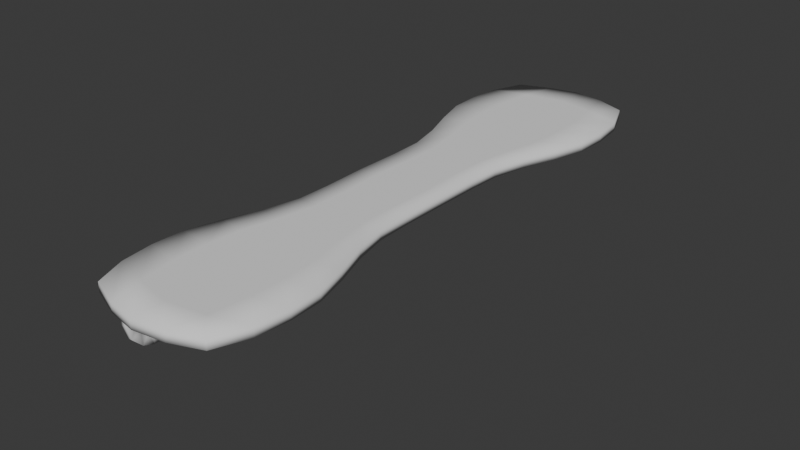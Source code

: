 # Source: 002_shelves_modelling.blend  (saved by Blender 5.0.118; exported with 4.5.12 LTS)
import bpy
from mathutils import Matrix  # noqa: F401  (used for matrix-valued properties, if any)

bpy.ops.wm.read_factory_settings(use_empty=True)
scene = bpy.context.scene
scene.name = 'Scene'

# ---- collections
col_link_shelves = bpy.data.collections.new('LINK_shelves'); scene.collection.children.link(col_link_shelves)
col_ref = bpy.data.collections.new('ref'); scene.collection.children.link(col_ref)

# ---- world
world_world = bpy.data.worlds.new('World'); scene.world = world_world
world_world.use_nodes = True; world_world.node_tree.nodes.clear()
_N = world_world.node_tree.nodes; _L = world_world.node_tree.links
n0 = _N.new('ShaderNodeOutputWorld'); n0.name = 'World Output'; n0.location = (300, 300)
n1 = _N.new('ShaderNodeBackground'); n1.name = 'Background'; n1.location = (10, 300)
n1.inputs[0].default_value = (0.05088, 0.05088, 0.05088, 1.0)
_L.new(n1.outputs[0], n0.inputs[0])
n0.is_active_output = True
world_world.color = (0.05088, 0.05088, 0.05088)
world_world.sun_shadow_jitter_overblur = 0.0

# ---- meshes
me_plane_004 = bpy.data.meshes.new('Plane.004')
me_plane_004.from_pydata([(-0.02772, 1.185, 0.00189), (-0.3229, 1.405, 0.00189), (-0.3229, 0.9657, 0.00189), (-0.1826, 0.9657, 0.00189), (-0.02772, 1.121, 0.00189), (-0.1051, 0.9864, 0.00189), (-0.04847, 1.043, 0.00189), (-0.02772, 1.25, 0.00189), (-0.1826, 1.405, 0.00189), (-0.04847, 1.328, 0.00189), (-0.1051, 1.384, 0.00189), (-0.3431, 1.185, 0.00189), (-0.3103, 1.024, 0.00189), (-0.1886, 1.024, 0.00189), (-0.1329, 1.039, 0.00189), (-0.09571, 1.076, 0.00189), (-0.0808, 1.132, 0.00189), (-0.0808, 1.185, 0.00189), (-0.0808, 1.239, 0.00189), (-0.09571, 1.295, 0.00189), (-0.1329, 1.332, 0.00189), (-0.1886, 1.347, 0.00189), (-0.3103, 1.347, 0.00189), (-0.3431, 1.347, 0.00189), (-0.3431, 1.024, 0.00189), (-0.3614, 0.9657, 0.00189), (-0.3614, 1.405, 0.00189), (-0.4452, 1.185, -0.4156), (-0.4452, 1.405, -0.1204), (-0.4452, 0.9657, -0.1204), (-0.4452, 0.9657, -0.2608), (-0.4452, 1.102, -0.4156), (-0.4452, 0.9864, -0.3382), (-0.4452, 1.043, -0.3949), (-0.4452, 1.269, -0.4156), (-0.4452, 1.405, -0.2608), (-0.4452, 1.328, -0.3949), (-0.4452, 1.384, -0.3382), (-0.4452, 1.185, -0.1002), (-0.4452, 1.024, -0.133), (-0.4452, 1.024, -0.2547), (-0.4452, 1.039, -0.3104), (-0.4452, 1.076, -0.3476), (-0.4452, 1.113, -0.3626), (-0.4452, 1.185, -0.3626), (-0.4452, 1.257, -0.3626), (-0.4452, 1.295, -0.3476), (-0.4452, 1.332, -0.3104), (-0.4452, 1.347, -0.2547), (-0.4452, 1.347, -0.133), (-0.4452, 1.347, -0.1002), (-0.4452, 1.024, -0.1002), (-0.4452, 0.9657, -0.08194), (-0.4452, 1.405, -0.08194), (-0.3997, 1.185, 0.00189), (-0.4452, 1.185, -0.04563), (-0.4032, 0.9657, 0.00189), (-0.4452, 0.9657, -0.04563), (-0.4452, 1.006, -0.04563), (-0.3997, 1.01, 0.00189), (-0.4452, 1.405, -0.04563), (-0.4032, 1.405, 0.00189), (-0.4452, 1.364, -0.04563), (-0.3997, 1.361, 0.00189), (-0.4452, 1.235, -0.4156), (-0.4452, 1.185, -0.1817), (-0.4452, 1.235, -0.3626), (-0.4452, 1.11, -0.2108), (-0.4452, 1.139, -0.1818), (-0.4452, 1.118, -0.1903), (-0.4452, 1.261, -0.2108), (-0.4452, 1.232, -0.1818), (-0.4452, 1.253, -0.1903), (-0.4452, 1.136, -0.3626), (-0.4452, 1.136, -0.4156), (-0.4452, 1.139, -0.2129), (-0.4452, 1.185, -0.2129), (-0.4452, 1.232, -0.2129), (-0.2797, 0.0, 0.0), (0.2259, 0.0, 0.0), (-0.02943, 1.643, 0.0), (-0.3635, 1.545, 0.0), (-0.4524, 1.193, 0.0), (-0.3908, 0.8242, 0.0), (-0.2781, 0.4433, 0.0), (0.3108, 1.552, 0.0), (0.4034, 1.189, 0.0), (0.3443, 0.8244, 0.0), (0.2337, 0.4434, 0.0), (-0.01741, 0.0, 0.0), (-0.01934, 0.4665, 0.0), (-0.02601, 0.8714, 0.0), (-0.03351, 1.235, 0.0), (-0.19, 1.612, 0.0), (-0.4306, 1.372, 0.0), (-0.4461, 1.013, 0.0), (-0.3228, 0.6341, 0.0), (-0.2739, 0.2554, 0.0), (0.1455, 1.616, 0.0), (0.3829, 1.372, 0.0), (0.3954, 1.009, 0.0), (0.2771, 0.6343, 0.0), (0.2268, 0.2554, 0.0), (0.1272, 0.0, 0.0), (-0.0187, 0.2649, 0.0), (0.1255, 0.4564, 0.0), (-0.02222, 0.6687, 0.0), (0.2013, 0.8531, 0.0), (-0.0314, 1.045, 0.0), (0.2067, 1.219, 0.0), (-0.02888, 1.465, 0.0), (-0.1738, 0.0, 0.0), (-0.166, 0.4559, 0.0), (-0.251, 0.8531, 0.0), (-0.2683, 1.22, 0.0), (-0.2358, 1.425, 0.0), (-0.2681, 1.035, 0.0), (-0.2013, 0.6539, 0.0), (-0.163, 0.2608, 0.0), (0.1778, 1.431, 0.0), (0.2105, 1.033, 0.0), (0.1571, 0.654, 0.0), (0.1202, 0.2608, 0.0), (-0.4309, 1.363, -0.01388), (-0.4328, 1.405, -0.01397), (-0.4309, 1.185, -0.0138), (-0.4309, 1.008, -0.01388), (-0.4328, 0.966, -0.01397)], [], [(12, 24, 25, 2), (13, 12, 2, 3), (14, 13, 3, 5), (15, 14, 5, 6), (16, 15, 6, 4), (17, 16, 4, 0), (18, 17, 0, 7), (19, 18, 7, 9), (20, 19, 9, 10), (21, 20, 10, 8), (22, 21, 8, 1), (23, 22, 1, 26), (39, 29, 52, 51), (40, 30, 29, 39), (41, 32, 30, 40), (42, 33, 32, 41), (43, 31, 33, 42), (73, 74, 31, 43), (66, 64, 27, 44), (46, 36, 34, 45), (47, 37, 36, 46), (48, 35, 37, 47), (49, 28, 35, 48), (50, 53, 28, 49), (126, 59, 54, 125), (127, 56, 59, 126), (125, 54, 63, 123), (54, 59, 24, 11), (38, 55, 62, 50), (58, 55, 38, 51), (11, 23, 63, 54), (56, 25, 24, 59), (58, 51, 52, 57), (62, 60, 53, 50), (26, 61, 63, 23), (44, 27, 74, 73), (45, 34, 64, 66), (69, 68, 75, 67), (68, 65, 76, 75), (65, 71, 77, 76), (71, 72, 70, 77), (67, 75, 73, 43), (75, 76, 44, 73), (76, 77, 66, 44), (77, 70, 45, 66), (122, 105, 88, 102), (121, 107, 87, 101), (120, 109, 86, 100), (119, 98, 85, 99), (118, 112, 90, 104), (117, 113, 91, 106), (116, 114, 92, 108), (115, 93, 80, 110), (114, 115, 110, 92), (82, 94, 115, 114), (94, 81, 93, 115), (113, 116, 108, 91), (83, 95, 116, 113), (95, 82, 114, 116), (112, 117, 106, 90), (84, 96, 117, 112), (96, 83, 113, 117), (111, 118, 104, 89), (78, 97, 118, 111), (97, 84, 112, 118), (109, 119, 99, 86), (92, 110, 119, 109), (110, 80, 98, 119), (107, 120, 100, 87), (91, 108, 120, 107), (108, 92, 109, 120), (105, 121, 101, 88), (90, 106, 121, 105), (106, 91, 107, 121), (103, 122, 102, 79), (89, 104, 122, 103), (104, 90, 105, 122), (124, 60, 62, 123), (61, 124, 123, 63), (55, 125, 123, 62), (57, 127, 126, 58), (58, 126, 125, 55)])
me_plane_004.polygons.foreach_set('use_smooth', [True] * 82)
_uv = me_plane_004.uv_layers.new(name='UVMap')
_uv.uv.foreach_set('vector', [0.6667, 0.09256, 0.6232, 0.09256, 0.6206, 0.0, 0.6667, 0.0, 0.8081, 0.09256, 0.6667, 0.09256, 0.6667, 0.0, 0.8146, 0.0, 0.8821, 0.1302, 0.8081, 0.09256, 0.8146, 0.0, 0.9073, 0.0472, 0.9315, 0.2241, 0.8821, 0.1302, 0.9073, 0.0472, 0.9752, 0.1762, 0.9513, 0.3645, 0.9315, 0.2241, 0.9752, 0.1762, 1.0, 0.3523, 0.9513, 0.5, 0.9513, 0.3645, 1.0, 0.3523, 1.0, 0.5, 0.9513, 0.6355, 0.9513, 0.5, 1.0, 0.5, 1.0, 0.6477, 0.9315, 0.7759, 0.9513, 0.6355, 1.0, 0.6477, 0.9752, 0.8238, 0.8821, 0.8698, 0.9315, 0.7759, 0.9752, 0.8238, 0.9073, 0.9528, 0.8081, 0.9074, 0.8821, 0.8698, 0.9073, 0.9528, 0.8146, 1.0, 0.6667, 0.9074, 0.8081, 0.9074, 0.8146, 1.0, 0.6667, 1.0, 0.6232, 0.9074, 0.6667, 0.9074, 0.6667, 1.0, 0.6206, 1.0, 0.6667, 0.09256, 0.6667, 0.0, 0.6206, 0.0, 0.6232, 0.09256, 0.8081, 0.09256, 0.8146, 0.0, 0.6667, 0.0, 0.6667, 0.09256, 0.8821, 0.1302, 0.9073, 0.0472, 0.8146, 0.0, 0.8081, 0.09256, 0.9315, 0.2241, 0.9752, 0.1762, 0.9073, 0.0472, 0.8821, 0.1302, 0.9513, 0.3645, 1.0, 0.3523, 0.9752, 0.1762, 0.9315, 0.2241, 0.9513, 0.4323, 1.0, 0.4262, 1.0, 0.3523, 0.9513, 0.3645, 0.9513, 0.5677, 1.0, 0.5738, 1.0, 0.5, 0.9513, 0.5, 0.9315, 0.7759, 0.9752, 0.8238, 1.0, 0.6477, 0.9513, 0.6355, 0.8821, 0.8698, 0.9073, 0.9528, 0.9752, 0.8238, 0.9315, 0.7759, 0.8081, 0.9074, 0.8146, 1.0, 0.9073, 0.9528, 0.8821, 0.8698, 0.6667, 0.9074, 0.6667, 1.0, 0.8146, 1.0, 0.8081, 0.9074, 0.6232, 0.9074, 0.6206, 1.0, 0.6667, 1.0, 0.6667, 0.9074, 0.5535, 0.09256, 0.5608, 0.09256, 0.5608, 0.5, 0.5535, 0.5, 0.5534, 0.0, 0.5605, 0.0, 0.5608, 0.09256, 0.5535, 0.09256, 0.5535, 0.5, 0.5608, 0.5, 0.5608, 0.9074, 0.5535, 0.9074, 0.5608, 0.5, 0.5608, 0.09256, 0.6232, 0.09256, 0.6232, 0.5, 0.6232, 0.5, 0.5461, 0.5, 0.5461, 0.9074, 0.6232, 0.9074, 0.5461, 0.09256, 0.5461, 0.5, 0.6232, 0.5, 0.6232, 0.09256, 0.6232, 0.5, 0.6232, 0.9074, 0.5608, 0.9074, 0.5608, 0.5, 0.5605, 0.0, 0.6206, 0.0, 0.6232, 0.09256, 0.5608, 0.09256, 0.5461, 0.09256, 0.6232, 0.09256, 0.6206, 0.0, 0.5463, 0.0, 0.5461, 0.9074, 0.5463, 1.0, 0.6206, 1.0, 0.6232, 0.9074, 0.6206, 1.0, 0.5605, 1.0, 0.5608, 0.9074, 0.6232, 0.9074, 0.9513, 0.5, 1.0, 0.5, 1.0, 0.4262, 0.9513, 0.4323, 0.9513, 0.6355, 1.0, 0.6477, 1.0, 0.5738, 0.9513, 0.5677, 0.9513, 0.4323, 0.9513, 0.3645, 0.9513, 0.3984, 0.9513, 0.3984, 0.9513, 0.5, 0.9513, 0.4323, 0.9513, 0.4661, 0.9513, 0.4661, 0.9513, 0.5677, 0.9513, 0.5, 0.9513, 0.5339, 0.9513, 0.5339, 0.9513, 0.6355, 0.9513, 0.5677, 0.9513, 0.6016, 0.9513, 0.6016, 0.9513, 0.3984, 0.9513, 0.3984, 0.9513, 0.4323, 0.9513, 0.3645, 0.9513, 0.4661, 0.9513, 0.4661, 0.9513, 0.5, 0.9513, 0.4323, 0.9513, 0.5339, 0.9513, 0.5339, 0.9513, 0.5677, 0.9513, 0.5, 0.9513, 0.6016, 0.9513, 0.6016, 0.9513, 0.6355, 0.9513, 0.5677, 0.0, 0.0, 0.0, 0.0, 0.0, 0.0, 0.0, 0.0, 0.0, 0.0, 0.0, 0.0, 0.0, 0.0, 0.0, 0.0, 0.0, 0.0, 0.0, 0.0, 0.0, 0.0, 0.0, 0.0, 0.0, 0.0, 0.0, 0.0, 0.0, 0.0, 0.0, 0.0, 0.0, 0.0, 0.0, 0.0, 0.0, 0.0, 0.0, 0.0, 0.0, 0.0, 0.0, 0.0, 0.0, 0.0, 0.0, 0.0, 0.0, 0.0, 0.0, 0.0, 0.0, 0.0, 0.0, 0.0, 0.0, 0.0, 0.0, 0.0, 0.0, 0.0, 0.0, 0.0, 0.0, 0.0, 0.0, 0.0, 0.0, 0.0, 0.0, 0.0, 0.0, 0.0, 0.0, 0.0, 0.0, 0.0, 0.0, 0.0, 0.0, 0.0, 0.0, 0.0, 0.0, 0.0, 0.0, 0.0, 0.0, 0.0, 0.0, 0.0, 0.0, 0.0, 0.0, 0.0, 0.0, 0.0, 0.0, 0.0, 0.0, 0.0, 0.0, 0.0, 0.0, 0.0, 0.0, 0.0, 0.0, 0.0, 0.0, 0.0, 0.0, 0.0, 0.0, 0.0, 0.0, 0.0, 0.0, 0.0, 0.0, 0.0, 0.0, 0.0, 0.0, 0.0, 0.0, 0.0, 0.0, 0.0, 0.0, 0.0, 0.0, 0.0, 0.0, 0.0, 0.0, 0.0, 0.0, 0.0, 0.0, 0.0, 0.0, 0.0, 0.0, 0.0, 0.0, 0.0, 0.0, 0.0, 0.0, 0.0, 0.0, 0.0, 0.0, 0.0, 0.0, 0.0, 0.0, 0.0, 0.0, 0.0, 0.0, 0.0, 0.0, 0.0, 0.0, 0.0, 0.0, 0.0, 0.0, 0.0, 0.0, 0.0, 0.0, 0.0, 0.0, 0.0, 0.0, 0.0, 0.0, 0.0, 0.0, 0.0, 0.0, 0.0, 0.0, 0.0, 0.0, 0.0, 0.0, 0.0, 0.0, 0.0, 0.0, 0.0, 0.0, 0.0, 0.0, 0.0, 0.0, 0.0, 0.0, 0.0, 0.0, 0.0, 0.0, 0.0, 0.0, 0.0, 0.0, 0.0, 0.0, 0.0, 0.0, 0.0, 0.0, 0.0, 0.0, 0.0, 0.0, 0.0, 0.0, 0.0, 0.0, 0.0, 0.0, 0.0, 0.0, 0.0, 0.0, 0.0, 0.0, 0.0, 0.0, 0.0, 0.0, 0.0, 0.0, 0.0, 0.0, 0.0, 0.0, 0.0, 0.0, 0.0, 0.0, 0.0, 0.0, 0.0, 0.0, 0.0, 0.0, 0.0, 0.0, 0.0, 0.5534, 1.0, 0.5463, 1.0, 0.5461, 0.9074, 0.5535, 0.9074, 0.5605, 1.0, 0.5534, 1.0, 0.5535, 0.9074, 0.5608, 0.9074, 0.5461, 0.5, 0.5535, 0.5, 0.5535, 0.9074, 0.5461, 0.9074, 0.5463, 0.0, 0.5534, 0.0, 0.5535, 0.09256, 0.5461, 0.09256, 0.5461, 0.09256, 0.5535, 0.09256, 0.5535, 0.5, 0.5461, 0.5])
me_plane_004.use_mirror_x = True
me_plane_004.update()

# ---- objects
ob_shelves = bpy.data.objects.new('shelves', me_plane_004)

# ---- transforms, parenting, visibility, modifiers, constraints
ob_shelves.location = (0.0, 0.0, 0.0)
ob_shelves.scale = (0.7088, 0.7088, 0.7088)
ob_shelves.use_mesh_mirror_x = True
_vg = ob_shelves.vertex_groups.new(name='Group')
for _i, _w in zip([0, 1, 2, 3, 4, 5, 6, 7, 8, 9, 10, 11, 12, 13, 14, 15, 16, 17, 18, 19, 20, 21, 22, 23, 24, 25, 26, 27, 28, 29, 30, 31, 32, 33, 34, 35, 36, 37, 38, 39, 40, 41, 42, 43, 44, 45, 46, 47, 48, 49, 50, 51, 52, 53, 54, 55, 56, 57, 58, 59, 60, 61, 62, 63, 64, 65, 66, 67, 68, 69, 70, 71, 72, 73, 74, 75, 76, 77, 78, 79, 80, 81, 82, 83, 84, 85, 86, 87, 88, 89, 90, 91, 92, 93, 94, 95, 96, 97, 98, 99, 100, 101, 102, 103, 104, 105, 106, 107, 108, 109, 110, 111, 112, 113, 114, 115, 116, 117, 118, 119, 120, 121, 122, 123, 124, 125, 126, 127], [0.5909, 0.5909, 0.5909, 0.5909, 0.5909, 0.5909, 0.5909, 0.5909, 0.5909, 0.5909, 0.5909, 0.5909, 0.5909, 0.5909, 0.5909, 0.5909, 0.5909, 0.5909, 0.5909, 0.5909, 0.5909, 0.5909, 0.5909, 0.5909, 0.5909, 0.5909, 0.5909, 0.5909, 0.5909, 0.5909, 0.5909, 0.5909, 0.5909, 0.5909, 0.5909, 0.5909, 0.5909, 0.5909, 0.5909, 0.5909, 0.5909, 0.5909, 0.5909, 0.5909, 0.5909, 0.5909, 0.5909, 0.5909, 0.5909, 0.5909, 0.5909, 0.5909, 0.5909, 0.5909, 0.5909, 0.5909, 0.5909, 0.5909, 0.5909, 0.5909, 0.5909, 0.5909, 0.5909, 0.5909, 0.5909, 0.5909, 0.5909, 0.5909, 0.5909, 0.5909, 0.5909, 0.5909, 0.5909, 0.5909, 0.5909, 0.5909, 0.5909, 0.5909, 1.0, 1.0, 1.0, 1.0, 1.0, 1.0, 1.0, 1.0, 1.0, 1.0, 1.0, 1.0, 1.0, 1.0, 1.0, 1.0, 1.0, 1.0, 1.0, 1.0, 1.0, 1.0, 1.0, 1.0, 1.0, 1.0, 1.0, 1.0, 1.0, 1.0, 1.0, 1.0, 1.0, 1.0, 1.0, 1.0, 1.0, 1.0, 1.0, 1.0, 1.0, 1.0, 1.0, 1.0, 1.0, 0.5909, 0.5909, 0.5909, 0.5909, 0.5909]): _vg.add([_i], _w, 'REPLACE')
_m = ob_shelves.modifiers.new('Mirror', 'MIRROR')
_m.use_axis = (False, True, False)
_m.use_clip = True
_m = ob_shelves.modifiers.new('Solidify', 'SOLIDIFY')
_m.thickness = 0.052
_m.vertex_group = 'Group'

# ---- collection membership
col_link_shelves.objects.link(ob_shelves)

# ---- scene / render settings (as saved in the file)
scene.frame_start = 1; scene.frame_end = 250; scene.frame_set(1)
scene.render.engine = 'BLENDER_EEVEE_NEXT'
scene.render.bake_bias = 0.0
scene.render.bake_samples = 0
scene.cycles.feature_set = 'EXPERIMENTAL'
bpy.context.view_layer.update()

# ---- added for rendering (the .blend has no active camera and no usable light): camera, sun
cam_auto = bpy.data.cameras.new('AutoCamera')
cam_auto.lens = 50.0
cam_auto.sensor_width = 36.0
cam_auto.clip_end = 1000.0
ob_auto_camera = bpy.data.objects.new('AutoCamera', cam_auto)
scene.collection.objects.link(ob_auto_camera)
ob_auto_camera.location = (2.23082, -2.69781, 1.66967)
ob_auto_camera.rotation_euler = (1.09748, -7.21219e-08, 0.694738)
scene.camera = ob_auto_camera
light_auto_sun = bpy.data.lights.new('AutoSun', 'SUN')
light_auto_sun.energy = 3.0
light_auto_sun.angle = 0.0523599
ob_auto_sun = bpy.data.objects.new('AutoSun', light_auto_sun)
scene.collection.objects.link(ob_auto_sun)
ob_auto_sun.rotation_euler = (0.872665, 0.174533, 0.523599)
bpy.context.view_layer.update()
